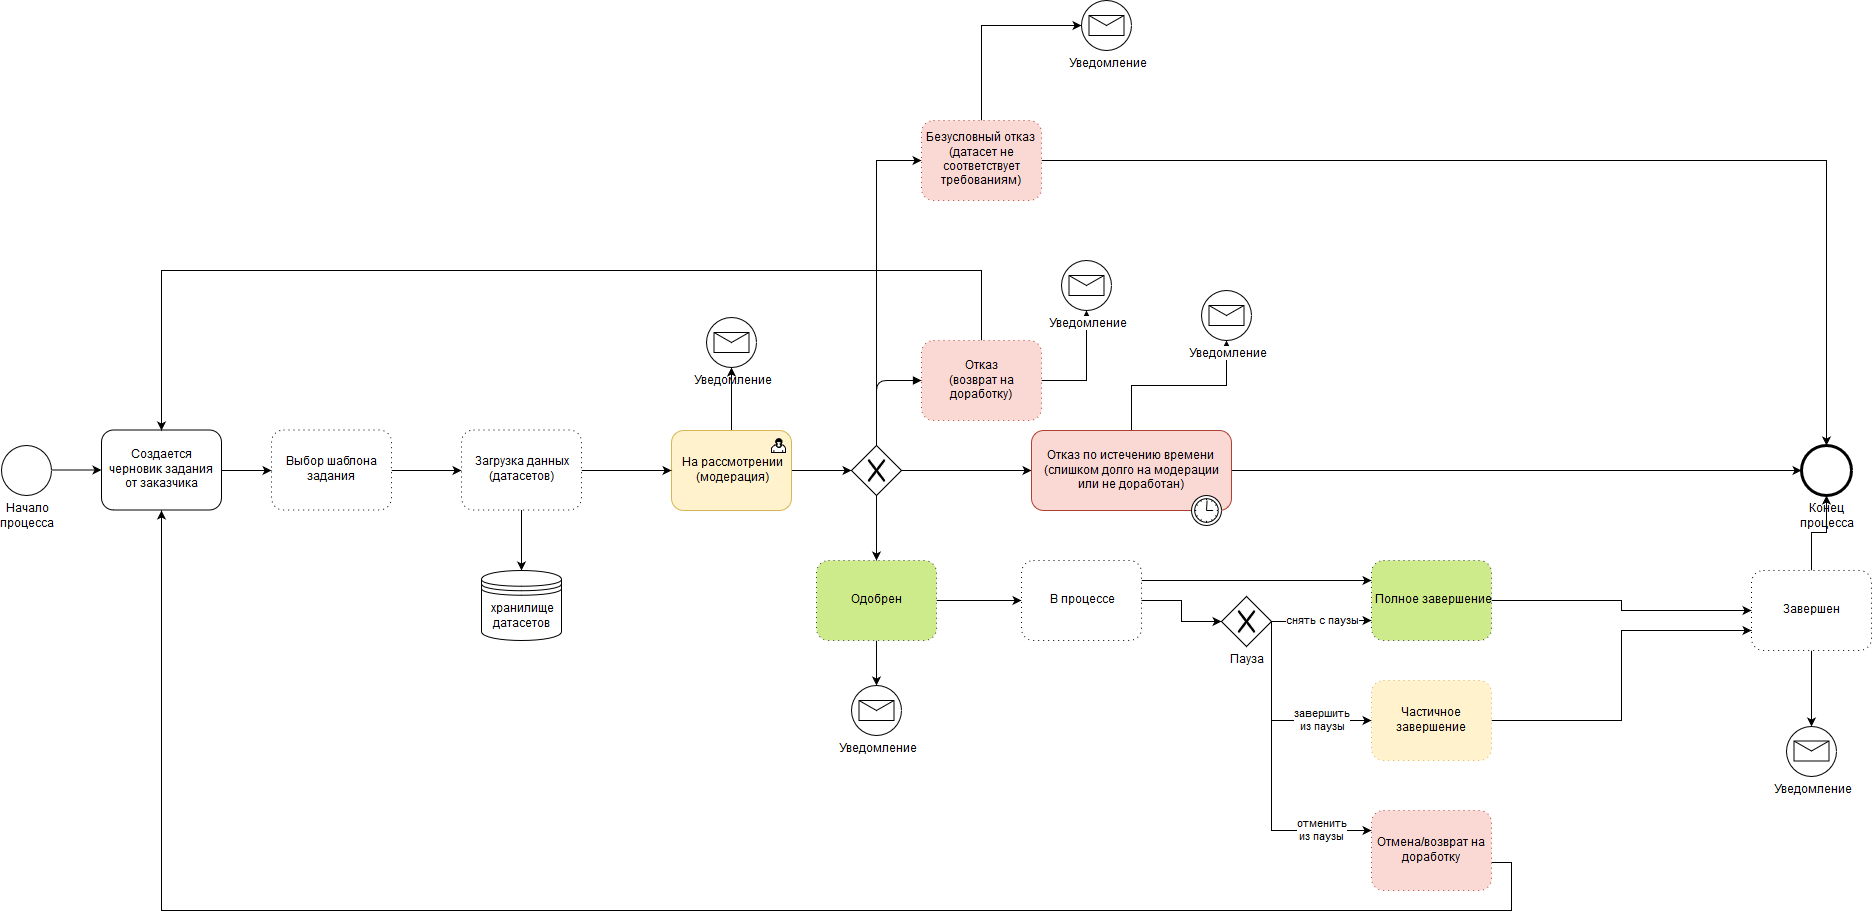

The diagram above was exported from draw.io. Its source (the exported page's mxGraphModel, read from the mxfile embedded in the PNG):
<mxGraphModel dx="2017" dy="2234" grid="1" gridSize="10" guides="1" tooltips="1" connect="1" arrows="1" fold="1" page="1" pageScale="1" pageWidth="850" pageHeight="1100" background="#ffffff" math="0" shadow="0">
  <root>
    <mxCell id="0" />
    <mxCell id="1" parent="0" />
    <mxCell id="7a84cebc1def654-1" value="&lt;div&gt;Начало&lt;/div&gt;&lt;div&gt;процесса&lt;br&gt;&lt;/div&gt;" style="shape=mxgraph.bpmn.shape;html=1;verticalLabelPosition=bottom;labelBackgroundColor=#ffffff;verticalAlign=top;perimeter=ellipsePerimeter;outline=standard;symbol=general;" parent="1" vertex="1">
      <mxGeometry x="20" y="264.5" width="50" height="50" as="geometry" />
    </mxCell>
    <mxCell id="7a84cebc1def654-2" value="Создается черновик задания от заказчика" style="shape=ext;rounded=1;html=1;whiteSpace=wrap;" parent="1" vertex="1">
      <mxGeometry x="120" y="249.5" width="120" height="80" as="geometry" />
    </mxCell>
    <mxCell id="7a84cebc1def654-26" value="&lt;div&gt;Конец &lt;br&gt;&lt;/div&gt;&lt;div&gt;процесса&lt;br&gt;&lt;/div&gt;" style="shape=mxgraph.bpmn.shape;html=1;verticalLabelPosition=bottom;labelBackgroundColor=#ffffff;verticalAlign=top;perimeter=ellipsePerimeter;outline=end;symbol=general;" parent="1" vertex="1">
      <mxGeometry x="1820" y="264.50000000000006" width="50" height="50" as="geometry" />
    </mxCell>
    <mxCell id="7a84cebc1def654-36" style="edgeStyle=orthogonalEdgeStyle;rounded=0;html=1;jettySize=auto;orthogonalLoop=1;" parent="1" source="7a84cebc1def654-1" target="7a84cebc1def654-2" edge="1">
      <mxGeometry relative="1" as="geometry" />
    </mxCell>
    <mxCell id="7a84cebc1def654-39" style="edgeStyle=orthogonalEdgeStyle;rounded=0;html=1;jettySize=auto;orthogonalLoop=1;entryX=0;entryY=0.5;entryDx=0;entryDy=0;" parent="1" source="42" target="44" edge="1">
      <mxGeometry relative="1" as="geometry">
        <mxPoint x="490" y="290" as="targetPoint" />
      </mxGeometry>
    </mxCell>
    <mxCell id="3" value="Уведомление" style="shape=mxgraph.bpmn.shape;html=1;verticalLabelPosition=bottom;labelBackgroundColor=#ffffff;verticalAlign=top;align=center;perimeter=ellipsePerimeter;outlineConnect=0;outline=standard;symbol=message;" parent="1" vertex="1">
      <mxGeometry x="725" y="137" width="50" height="50" as="geometry" />
    </mxCell>
    <mxCell id="12" value="" style="edgeStyle=orthogonalEdgeStyle;rounded=0;orthogonalLoop=1;jettySize=auto;html=1;" parent="1" source="7" target="11" edge="1">
      <mxGeometry relative="1" as="geometry" />
    </mxCell>
    <mxCell id="48" style="edgeStyle=orthogonalEdgeStyle;rounded=0;orthogonalLoop=1;jettySize=auto;html=1;entryX=0.5;entryY=1;entryDx=0;entryDy=0;" parent="1" source="7" target="3" edge="1">
      <mxGeometry relative="1" as="geometry" />
    </mxCell>
    <mxCell id="7" value="&lt;div&gt;На рассмотрении&lt;/div&gt;&lt;div&gt;(модерация)&lt;br&gt;&lt;/div&gt;" style="shape=ext;rounded=1;html=1;whiteSpace=wrap;fillColor=#fff2cc;strokeColor=#d6b656;" parent="1" vertex="1">
      <mxGeometry x="690" y="250" width="120" height="80" as="geometry" />
    </mxCell>
    <mxCell id="8" value="" style="shape=mxgraph.bpmn.user_task;html=1;outlineConnect=0;" parent="1" vertex="1">
      <mxGeometry x="790" y="258" width="14" height="14" as="geometry" />
    </mxCell>
    <mxCell id="22" value="" style="edgeStyle=orthogonalEdgeStyle;rounded=0;orthogonalLoop=1;jettySize=auto;html=1;" parent="1" source="9" target="21" edge="1">
      <mxGeometry relative="1" as="geometry" />
    </mxCell>
    <mxCell id="32" style="edgeStyle=orthogonalEdgeStyle;rounded=0;orthogonalLoop=1;jettySize=auto;html=1;entryX=0.5;entryY=0;entryDx=0;entryDy=0;" parent="1" source="9" target="30" edge="1">
      <mxGeometry relative="1" as="geometry" />
    </mxCell>
    <mxCell id="9" value="Одобрен" style="shape=ext;rounded=1;html=1;whiteSpace=wrap;dashed=1;dashPattern=1 4;fillColor=#cdeb8b;strokeColor=#36393d;" parent="1" vertex="1">
      <mxGeometry x="835" y="380" width="120" height="80" as="geometry" />
    </mxCell>
    <mxCell id="25" value="" style="edgeStyle=orthogonalEdgeStyle;rounded=0;orthogonalLoop=1;jettySize=auto;html=1;" parent="1" source="56" target="24" edge="1">
      <mxGeometry relative="1" as="geometry" />
    </mxCell>
    <mxCell id="64" style="edgeStyle=orthogonalEdgeStyle;rounded=0;orthogonalLoop=1;jettySize=auto;html=1;entryX=0;entryY=0.25;entryDx=0;entryDy=0;" edge="1" parent="1" source="21" target="56">
      <mxGeometry relative="1" as="geometry">
        <Array as="points">
          <mxPoint x="1190" y="400" />
          <mxPoint x="1190" y="400" />
        </Array>
      </mxGeometry>
    </mxCell>
    <mxCell id="21" value="В процессе" style="shape=ext;rounded=1;html=1;whiteSpace=wrap;dashed=1;dashPattern=1 4;" parent="1" vertex="1">
      <mxGeometry x="1040" y="380" width="120" height="80" as="geometry" />
    </mxCell>
    <mxCell id="26" style="edgeStyle=orthogonalEdgeStyle;rounded=0;orthogonalLoop=1;jettySize=auto;html=1;entryX=0.5;entryY=1;entryDx=0;entryDy=0;" parent="1" source="24" target="7a84cebc1def654-26" edge="1">
      <mxGeometry relative="1" as="geometry" />
    </mxCell>
    <mxCell id="33" style="edgeStyle=orthogonalEdgeStyle;rounded=0;orthogonalLoop=1;jettySize=auto;html=1;entryX=0.5;entryY=0;entryDx=0;entryDy=0;" parent="1" source="24" target="31" edge="1">
      <mxGeometry relative="1" as="geometry" />
    </mxCell>
    <mxCell id="24" value="Завершен" style="shape=ext;rounded=1;html=1;whiteSpace=wrap;dashed=1;dashPattern=1 4;" parent="1" vertex="1">
      <mxGeometry x="1770" y="390" width="120" height="80" as="geometry" />
    </mxCell>
    <mxCell id="28" style="edgeStyle=orthogonalEdgeStyle;rounded=0;orthogonalLoop=1;jettySize=auto;html=1;exitX=0.5;exitY=0;exitDx=0;exitDy=0;entryX=0.5;entryY=0;entryDx=0;entryDy=0;" parent="1" source="10" target="7a84cebc1def654-2" edge="1">
      <mxGeometry relative="1" as="geometry">
        <mxPoint x="110" y="130" as="targetPoint" />
        <Array as="points">
          <mxPoint x="1000" y="90" />
          <mxPoint x="180" y="90" />
        </Array>
      </mxGeometry>
    </mxCell>
    <mxCell id="34" style="edgeStyle=orthogonalEdgeStyle;rounded=0;orthogonalLoop=1;jettySize=auto;html=1;" parent="1" source="10" target="29" edge="1">
      <mxGeometry relative="1" as="geometry" />
    </mxCell>
    <mxCell id="10" value="&lt;div&gt;Отказ&lt;/div&gt;&lt;div&gt;(возврат на доработку)&lt;br&gt;&lt;/div&gt;" style="shape=ext;rounded=1;html=1;whiteSpace=wrap;dashed=1;dashPattern=1 4;fillColor=#fad9d5;strokeColor=#ae4132;" parent="1" vertex="1">
      <mxGeometry x="940" y="160" width="120" height="80" as="geometry" />
    </mxCell>
    <mxCell id="50" style="edgeStyle=orthogonalEdgeStyle;rounded=0;orthogonalLoop=1;jettySize=auto;html=1;entryX=0.5;entryY=0;entryDx=0;entryDy=0;" edge="1" parent="1" source="11" target="9">
      <mxGeometry relative="1" as="geometry" />
    </mxCell>
    <mxCell id="70" style="edgeStyle=orthogonalEdgeStyle;rounded=0;orthogonalLoop=1;jettySize=auto;html=1;entryX=0;entryY=0.5;entryDx=0;entryDy=0;" edge="1" parent="1" source="11" target="66">
      <mxGeometry relative="1" as="geometry">
        <Array as="points">
          <mxPoint x="895" y="-20" />
        </Array>
      </mxGeometry>
    </mxCell>
    <mxCell id="11" value="" style="shape=mxgraph.bpmn.shape;html=1;verticalLabelPosition=bottom;labelBackgroundColor=#ffffff;verticalAlign=top;align=center;perimeter=rhombusPerimeter;background=gateway;outlineConnect=0;outline=none;symbol=exclusiveGw;" parent="1" vertex="1">
      <mxGeometry x="870" y="265" width="50" height="50" as="geometry" />
    </mxCell>
    <mxCell id="16" value="" style="endArrow=block;endFill=1;endSize=6;html=1;exitX=0.5;exitY=0;exitDx=0;exitDy=0;entryX=0;entryY=0.5;entryDx=0;entryDy=0;" parent="1" source="11" target="10" edge="1">
      <mxGeometry width="100" relative="1" as="geometry">
        <mxPoint x="850" y="180" as="sourcePoint" />
        <mxPoint x="950" y="180" as="targetPoint" />
        <Array as="points">
          <mxPoint x="895" y="200" />
        </Array>
      </mxGeometry>
    </mxCell>
    <mxCell id="37" style="edgeStyle=orthogonalEdgeStyle;rounded=0;orthogonalLoop=1;jettySize=auto;html=1;exitX=1;exitY=0.5;exitDx=0;exitDy=0;" parent="1" source="40" target="7a84cebc1def654-26" edge="1">
      <mxGeometry relative="1" as="geometry">
        <mxPoint x="1280" y="290" as="sourcePoint" />
      </mxGeometry>
    </mxCell>
    <mxCell id="39" style="edgeStyle=orthogonalEdgeStyle;rounded=0;orthogonalLoop=1;jettySize=auto;html=1;entryX=0.5;entryY=1;entryDx=0;entryDy=0;exitX=0.5;exitY=0;exitDx=0;exitDy=0;" parent="1" source="40" target="38" edge="1">
      <mxGeometry relative="1" as="geometry">
        <mxPoint x="1220" y="250" as="sourcePoint" />
      </mxGeometry>
    </mxCell>
    <mxCell id="29" value="Уведомление" style="shape=mxgraph.bpmn.shape;html=1;verticalLabelPosition=bottom;labelBackgroundColor=#ffffff;verticalAlign=top;align=center;perimeter=ellipsePerimeter;outlineConnect=0;outline=standard;symbol=message;" parent="1" vertex="1">
      <mxGeometry x="1080" y="80" width="50" height="50" as="geometry" />
    </mxCell>
    <mxCell id="30" value="Уведомление" style="shape=mxgraph.bpmn.shape;html=1;verticalLabelPosition=bottom;labelBackgroundColor=#ffffff;verticalAlign=top;align=center;perimeter=ellipsePerimeter;outlineConnect=0;outline=standard;symbol=message;" parent="1" vertex="1">
      <mxGeometry x="870" y="505" width="50" height="50" as="geometry" />
    </mxCell>
    <mxCell id="31" value="Уведомление" style="shape=mxgraph.bpmn.shape;html=1;verticalLabelPosition=bottom;labelBackgroundColor=#ffffff;verticalAlign=top;align=center;perimeter=ellipsePerimeter;outlineConnect=0;outline=standard;symbol=message;" parent="1" vertex="1">
      <mxGeometry x="1805" y="545.5" width="50" height="50" as="geometry" />
    </mxCell>
    <mxCell id="36" style="edgeStyle=orthogonalEdgeStyle;rounded=0;orthogonalLoop=1;jettySize=auto;html=1;exitX=1;exitY=0.5;exitDx=0;exitDy=0;entryX=0;entryY=0.5;entryDx=0;entryDy=0;" parent="1" source="11" target="40" edge="1">
      <mxGeometry relative="1" as="geometry">
        <mxPoint x="920" y="290" as="sourcePoint" />
        <mxPoint x="1000" y="290" as="targetPoint" />
      </mxGeometry>
    </mxCell>
    <mxCell id="38" value="Уведомление" style="shape=mxgraph.bpmn.shape;html=1;verticalLabelPosition=bottom;labelBackgroundColor=#ffffff;verticalAlign=top;align=center;perimeter=ellipsePerimeter;outlineConnect=0;outline=standard;symbol=message;" parent="1" vertex="1">
      <mxGeometry x="1220" y="110" width="50" height="50" as="geometry" />
    </mxCell>
    <mxCell id="40" value="&lt;div&gt;Отказ по истечению времени &lt;br&gt;&lt;/div&gt;&lt;div&gt;(слишком долго на модерации или не доработан)&lt;br&gt;&lt;/div&gt;" style="html=1;whiteSpace=wrap;rounded=1;fillColor=#fad9d5;strokeColor=#ae4132;" parent="1" vertex="1">
      <mxGeometry x="1050" y="250" width="200" height="80" as="geometry" />
    </mxCell>
    <mxCell id="41" value="" style="shape=mxgraph.bpmn.timer_start;perimeter=ellipsePerimeter;html=1;verticalLabelPosition=bottom;labelBackgroundColor=#ffffff;verticalAlign=top;outlineConnect=0;" parent="40" vertex="1">
      <mxGeometry x="1" y="1" width="30" height="30" relative="1" as="geometry">
        <mxPoint x="-40" y="-15" as="offset" />
      </mxGeometry>
    </mxCell>
    <mxCell id="42" value="Выбор шаблона задания" style="shape=ext;rounded=1;html=1;whiteSpace=wrap;dashed=1;dashPattern=1 4;" parent="1" vertex="1">
      <mxGeometry x="290" y="249.5" width="120" height="80" as="geometry" />
    </mxCell>
    <mxCell id="43" style="edgeStyle=orthogonalEdgeStyle;rounded=0;html=1;jettySize=auto;orthogonalLoop=1;entryX=0;entryY=0.5;entryDx=0;entryDy=0;" parent="1" source="7a84cebc1def654-2" target="42" edge="1">
      <mxGeometry relative="1" as="geometry">
        <mxPoint x="240" y="290" as="sourcePoint" />
        <mxPoint x="490" y="290" as="targetPoint" />
      </mxGeometry>
    </mxCell>
    <mxCell id="47" style="edgeStyle=orthogonalEdgeStyle;rounded=0;orthogonalLoop=1;jettySize=auto;html=1;" parent="1" source="44" target="7" edge="1">
      <mxGeometry relative="1" as="geometry" />
    </mxCell>
    <mxCell id="49" style="edgeStyle=orthogonalEdgeStyle;rounded=0;orthogonalLoop=1;jettySize=auto;html=1;entryX=0.5;entryY=0;entryDx=0;entryDy=0;" parent="1" source="44" target="45" edge="1">
      <mxGeometry relative="1" as="geometry" />
    </mxCell>
    <mxCell id="44" value="&lt;div&gt;Загрузка данных&lt;/div&gt;&lt;div&gt;(датасетов)&lt;br&gt;&lt;/div&gt;" style="shape=ext;rounded=1;html=1;whiteSpace=wrap;dashed=1;dashPattern=1 4;" parent="1" vertex="1">
      <mxGeometry x="480" y="249.5" width="120" height="80" as="geometry" />
    </mxCell>
    <mxCell id="45" value="&lt;div&gt;хранилище&lt;/div&gt;&lt;div&gt;датасетов&lt;br&gt;&lt;/div&gt;" style="shape=datastore;whiteSpace=wrap;html=1;" parent="1" vertex="1">
      <mxGeometry x="500" y="390" width="80" height="70" as="geometry" />
    </mxCell>
    <mxCell id="59" value="&lt;div&gt;завершить &lt;br&gt;&lt;/div&gt;&lt;div&gt;из паузы&lt;/div&gt;" style="edgeStyle=orthogonalEdgeStyle;rounded=0;orthogonalLoop=1;jettySize=auto;html=1;entryX=0;entryY=0.5;entryDx=0;entryDy=0;" edge="1" parent="1" source="51" target="58">
      <mxGeometry x="0.4975" relative="1" as="geometry">
        <Array as="points">
          <mxPoint x="1290" y="540" />
        </Array>
        <mxPoint as="offset" />
      </mxGeometry>
    </mxCell>
    <mxCell id="63" value="&lt;div&gt;отменить &lt;br&gt;&lt;/div&gt;&lt;div&gt;из паузы&lt;br&gt;&lt;/div&gt;" style="edgeStyle=orthogonalEdgeStyle;rounded=0;orthogonalLoop=1;jettySize=auto;html=1;entryX=0;entryY=0.25;entryDx=0;entryDy=0;" edge="1" parent="1" source="51" target="61">
      <mxGeometry x="0.6764" relative="1" as="geometry">
        <Array as="points">
          <mxPoint x="1290" y="650" />
        </Array>
        <mxPoint as="offset" />
      </mxGeometry>
    </mxCell>
    <mxCell id="65" value="снять с паузы" style="edgeStyle=orthogonalEdgeStyle;rounded=0;orthogonalLoop=1;jettySize=auto;html=1;entryX=0;entryY=0.75;entryDx=0;entryDy=0;" edge="1" parent="1" source="51" target="56">
      <mxGeometry relative="1" as="geometry" />
    </mxCell>
    <mxCell id="51" value="Пауза" style="shape=mxgraph.bpmn.shape;html=1;verticalLabelPosition=bottom;labelBackgroundColor=#ffffff;verticalAlign=top;align=center;perimeter=rhombusPerimeter;background=gateway;outlineConnect=0;outline=none;symbol=exclusiveGw;" vertex="1" parent="1">
      <mxGeometry x="1240" y="416" width="50" height="50" as="geometry" />
    </mxCell>
    <mxCell id="52" value="" style="edgeStyle=orthogonalEdgeStyle;rounded=0;orthogonalLoop=1;jettySize=auto;html=1;" edge="1" parent="1" source="21" target="51">
      <mxGeometry relative="1" as="geometry">
        <mxPoint x="1160" y="400" as="sourcePoint" />
        <mxPoint x="1495" y="430" as="targetPoint" />
      </mxGeometry>
    </mxCell>
    <mxCell id="56" value="Полное завершение" style="shape=ext;rounded=1;html=1;whiteSpace=wrap;dashed=1;dashPattern=1 4;fillColor=#cdeb8b;strokeColor=#36393d;" vertex="1" parent="1">
      <mxGeometry x="1390" y="380" width="120" height="80" as="geometry" />
    </mxCell>
    <mxCell id="60" style="edgeStyle=orthogonalEdgeStyle;rounded=0;orthogonalLoop=1;jettySize=auto;html=1;entryX=0;entryY=0.75;entryDx=0;entryDy=0;" edge="1" parent="1" source="58" target="24">
      <mxGeometry relative="1" as="geometry" />
    </mxCell>
    <mxCell id="58" value="Частичное завершение" style="shape=ext;rounded=1;html=1;whiteSpace=wrap;dashed=1;dashPattern=1 4;fillColor=#fff2cc;strokeColor=#d6b656;" vertex="1" parent="1">
      <mxGeometry x="1390" y="500" width="120" height="80" as="geometry" />
    </mxCell>
    <mxCell id="62" style="edgeStyle=orthogonalEdgeStyle;rounded=0;orthogonalLoop=1;jettySize=auto;html=1;entryX=0.5;entryY=1;entryDx=0;entryDy=0;exitX=1;exitY=0.65;exitDx=0;exitDy=0;exitPerimeter=0;" edge="1" parent="1" source="61" target="7a84cebc1def654-2">
      <mxGeometry relative="1" as="geometry">
        <Array as="points">
          <mxPoint x="1530" y="682" />
          <mxPoint x="1530" y="730" />
          <mxPoint x="180" y="730" />
        </Array>
      </mxGeometry>
    </mxCell>
    <mxCell id="61" value="Отмена/возврат на доработку" style="shape=ext;rounded=1;html=1;whiteSpace=wrap;dashed=1;dashPattern=1 4;fillColor=#fad9d5;strokeColor=#ae4132;" vertex="1" parent="1">
      <mxGeometry x="1390" y="630" width="120" height="80" as="geometry" />
    </mxCell>
    <mxCell id="67" style="edgeStyle=orthogonalEdgeStyle;rounded=0;orthogonalLoop=1;jettySize=auto;html=1;entryX=0.5;entryY=0;entryDx=0;entryDy=0;" edge="1" parent="1" source="66" target="7a84cebc1def654-26">
      <mxGeometry relative="1" as="geometry" />
    </mxCell>
    <mxCell id="69" style="edgeStyle=orthogonalEdgeStyle;rounded=0;orthogonalLoop=1;jettySize=auto;html=1;entryX=0;entryY=0.5;entryDx=0;entryDy=0;" edge="1" parent="1" source="66" target="68">
      <mxGeometry relative="1" as="geometry">
        <Array as="points">
          <mxPoint x="1000" y="-155" />
        </Array>
      </mxGeometry>
    </mxCell>
    <mxCell id="66" value="&lt;div&gt;Безусловный отказ &lt;br&gt;&lt;/div&gt;&lt;div&gt;(датасет не соответствует требованиям)&lt;br&gt;&lt;/div&gt;" style="shape=ext;rounded=1;html=1;whiteSpace=wrap;dashed=1;dashPattern=1 4;fillColor=#fad9d5;strokeColor=#ae4132;" vertex="1" parent="1">
      <mxGeometry x="940" y="-60" width="120" height="80" as="geometry" />
    </mxCell>
    <mxCell id="68" value="Уведомление" style="shape=mxgraph.bpmn.shape;html=1;verticalLabelPosition=bottom;labelBackgroundColor=#ffffff;verticalAlign=top;align=center;perimeter=ellipsePerimeter;outlineConnect=0;outline=standard;symbol=message;" vertex="1" parent="1">
      <mxGeometry x="1100" y="-180" width="50" height="50" as="geometry" />
    </mxCell>
  </root>
</mxGraphModel>